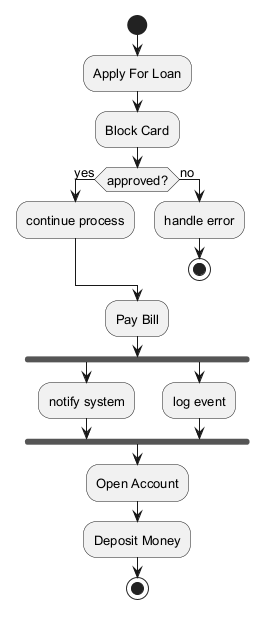

The diagram above was rendered by PlantUML. Its source (embedded in the PNG):
@startuml
skinparam defaultFontSize 13
start
:Apply For Loan;
:Block Card;
if (approved?) then (yes)
:continue process;
else (no)
:handle error;
stop
endif
:Pay Bill;
fork
:notify system;
fork again
:log event;
end fork
:Open Account;
:Deposit Money;
stop
@enduml